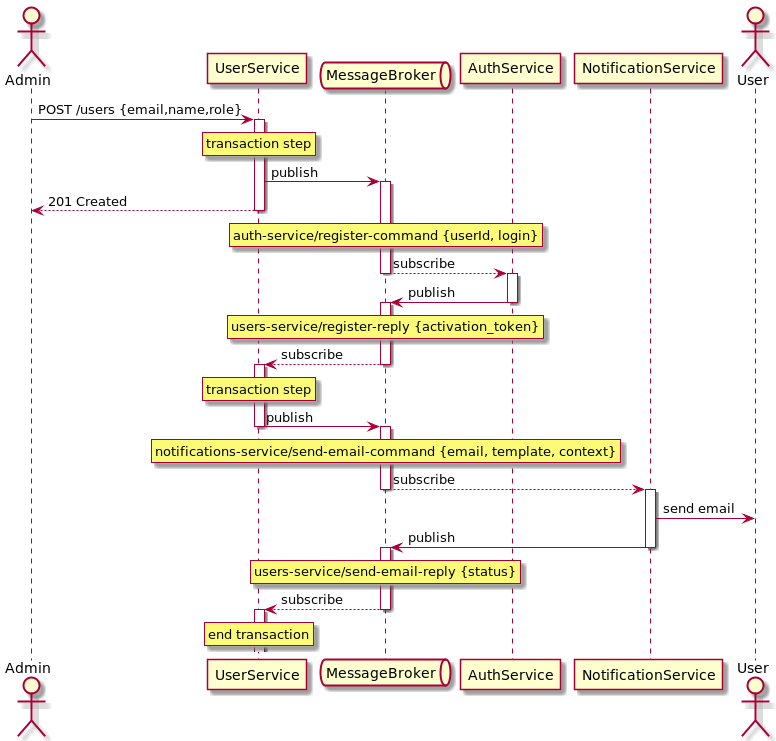

The diagram above was rendered by PlantUML. Its source (embedded in the PNG):
@startuml
actor Admin
participant UserService
queue MessageBroker
participant AuthService
participant NotificationService
actor User


Admin -> UserService ++: POST /users {email,name,role}
rnote over UserService
  transaction step
endrnote
UserService -> MessageBroker ++: publish
UserService --> Admin --: 201 Created

rnote over MessageBroker
  auth-service/register-command {userId, login}
endrnote
MessageBroker --> AuthService --++: subscribe

AuthService -> MessageBroker --++: publish
rnote over MessageBroker
  users-service/register-reply {activation_token}
endrnote
MessageBroker --> UserService --++: subscribe
rnote over UserService
  transaction step
endrnote
UserService -> MessageBroker --++: publish

rnote over MessageBroker
  notifications-service/send-email-command {email, template, context}
endrnote
MessageBroker --> NotificationService --++: subscribe
NotificationService -> User: send email
NotificationService -> MessageBroker --++: publish
rnote over MessageBroker
  users-service/send-email-reply {status}
endrnote
MessageBroker --> UserService --++: subscribe
rnote over UserService
  end transaction
endrnote
@enduml